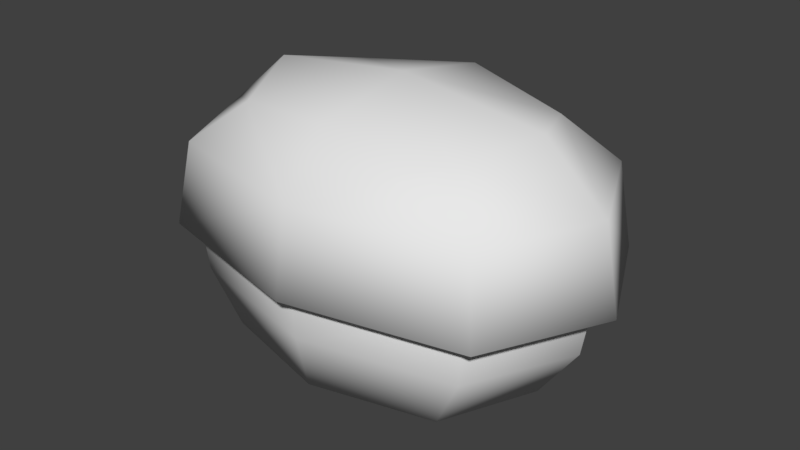 # Source: bush001.blend  (saved by Blender 2.78.0; exported with 4.5.12 LTS)
import bpy
from mathutils import Matrix  # noqa: F401  (used for matrix-valued properties, if any)

bpy.ops.wm.read_factory_settings(use_empty=True)
scene = bpy.context.scene
scene.name = 'Scene'

# ---- collections
col_collection_1 = bpy.data.collections.new('Collection 1'); scene.collection.children.link(col_collection_1)

# ---- materials (node trees are filled in below, after node groups)
mat_bush01 = bpy.data.materials.new('bush01')
mat_bush01.alpha_threshold = 0.0
mat_bush01.use_transparent_shadow = False
mat_bush01.roughness = 0.5

# ---- material node trees

# ---- world
world_world = bpy.data.worlds.new('World'); scene.world = world_world
world_world.color = (0.05088, 0.05088, 0.05088)
world_world.use_sun_shadow = False
world_world.sun_shadow_jitter_overblur = 0.0
world_world.cycles.sampling_method = 'MANUAL'

# ---- meshes
me_cube_002 = bpy.data.meshes.new('Cube.002')
me_cube_002.from_pydata([(-0.6763, 0.44, 0.01522), (0.006455, 0.4394, 0.5017), (0.6919, 0.4272, 0.01909), (-0.5043, 0.434, -0.3477), (0.5218, 0.4244, -0.3448), (0.5199, 0.4332, 0.382), (-0.5063, 0.4428, 0.3791), (0.01071, 0.6035, -0.4629), (-0.4948, 0.7043, -0.346), (0.01291, 0.8805, -0.3221), (0.5174, 0.6948, -0.3431), (0.6851, 0.6976, 0.0158), (0.4834, 0.8801, 0.01304), (0.5154, 0.7035, 0.3738), (0.7366, 0.4279, 0.0192), (0.00901, 0.7097, 0.4918), (0.0111, 0.8886, 0.3455), (-0.4968, 0.713, 0.3709), (0.006379, 0.4409, 0.5333), (-0.6645, 0.7102, 0.01198), (-0.4594, 0.8889, 0.01038), (-0.721, 0.4415, 0.01508), (0.01257, 0.9447, 0.01098), (-0.5378, 0.4351, -0.3715), (-0.3472, 0.838, -0.2433), (0.3717, 0.8312, -0.2413), (0.3703, 0.8374, 0.2679), (-0.3486, 0.8441, 0.2658), (0.5554, 0.4249, -0.3684), (0.5533, 0.4343, 0.4058), (-0.5399, 0.4445, 0.4027), (-0.627, 0.2924, 0.01715), (0.005172, 0.2919, 0.4675), (0.6398, 0.2806, 0.02072), (0.007605, 0.281, -0.4297), (0.005824, 0.1053, -0.3813), (0.4824, 0.278, -0.3162), (0.516, 0.1053, 0.02251), (0.4805, 0.2861, 0.3567), (0.003642, 0.115, 0.4235), (-0.4696, 0.295, 0.354), (-0.5065, 0.1149, 0.01962), (0.3659, 0.1102, 0.307), (-0.4678, 0.2868, -0.3189), (-0.358, 0.117, 0.3049), (0.3675, 0.1033, -0.2628), (-0.3564, 0.1101, -0.2648), (-0.5384, 0.6498, 0.01306), (0.008698, 0.6494, 0.4028), (0.5579, 0.6396, 0.01615), (0.0108, 0.64, -0.3736), (-0.3779, 0.1101, -0.2818), (-0.4779, 0.1146, 0.0197), (0.389, 0.1029, -0.2797), (0.003703, 0.1147, 0.4009), (-0.3795, 0.1174, 0.3218), (0.4873, 0.1056, 0.02243), (0.3874, 0.1102, 0.324), (0.005763, 0.1055, -0.3588), (-0.4005, 0.645, -0.2777), (0.4216, 0.6374, -0.2754), (0.42, 0.6444, 0.3069), (-0.4021, 0.6521, 0.3046), (-0.162, -0.005965, 0.0596), (-0.2184, 0.05784, 0.04043), (-0.1149, -0.005888, 0.08516), (-0.1726, 0.06997, 0.06542), (-0.1875, -0.002951, 0.1066), (-0.2436, 0.05603, 0.08762), (-0.1404, -0.002874, 0.1322), (-0.1978, 0.06815, 0.1126), (-0.2598, 0.1975, 0.02186), (-0.2127, 0.2024, 0.04697), (-0.2381, 0.2042, 0.09412), (-0.2851, 0.1994, 0.06901), (-0.121, 0.001746, 0.1186), (-0.06771, 0.06201, 0.08484), (-0.172, 0.003865, 0.1348), (-0.1174, 0.07605, 0.09921), (-0.1372, -0.0003995, 0.06763), (-0.08428, 0.05507, 0.03438), (-0.1883, 0.001719, 0.08377), (-0.1339, 0.0691, 0.04875), (-0.02463, 0.1989, 0.0535), (-0.0753, 0.2058, 0.06946), (-0.09177, 0.2025, 0.0186), (-0.0411, 0.1956, 0.002636), (0.2322, -0.008248, -0.1313), (0.2516, 0.05154, -0.1918), (0.2051, -0.005237, -0.08513), (0.2249, 0.06648, -0.1478), (0.1859, -0.008421, -0.1583), (0.2053, 0.04657, -0.2182), (0.1589, -0.005411, -0.1122), (0.1786, 0.0615, -0.1743), (0.2681, 0.1881, -0.2433), (0.2414, 0.1958, -0.1975), (0.1951, 0.1945, -0.2243), (0.2218, 0.1868, -0.2701), (0.1123, 0.003152, 0.1206), (0.1475, 0.06792, 0.1673), (0.09328, 0.001129, 0.07062), (0.13, 0.07792, 0.1177), (0.1624, 0.0009156, 0.1016), (0.1971, 0.06086, 0.1484), (0.1433, -0.001107, 0.05163), (0.1796, 0.07087, 0.09877), (0.1777, 0.2083, 0.1984), (0.1587, 0.211, 0.1484), (0.2086, 0.2076, 0.1293), (0.2276, 0.2049, 0.1793), (0.05463, 0.4281, -0.4881), (-0.03327, 0.4289, -0.4891), (0.04889, 0.4274, -0.4578), (-0.0385, 0.4283, -0.4562), (-0.6537, 0.4788, 0.01482), (0.006864, 0.4783, 0.4854), (0.67, 0.4665, 0.01855), (0.009407, 0.467, -0.452), (0.5055, 0.4637, -0.3335), (0.5036, 0.4723, 0.3696), (-0.4892, 0.4815, 0.3668), (-0.4873, 0.473, -0.3363)], [], [(0, 6, 30, 21), (1, 5, 29, 18), (2, 4, 28, 14), (7, 114, 112), (3, 0, 21, 23), (6, 1, 18, 30), (5, 2, 14, 29), (4, 113, 111, 28), (7, 112, 23, 8), (7, 8, 24, 9), (7, 9, 25, 10), (112, 114, 3, 23), (11, 14, 28, 10), (11, 10, 25, 12), (11, 12, 26, 13), (11, 13, 29, 14), (15, 18, 29, 13), (15, 13, 26, 16), (15, 16, 27, 17), (15, 17, 30, 18), (19, 21, 30, 17), (19, 17, 27, 20), (19, 20, 24, 8), (19, 8, 23, 21), (22, 16, 26, 12), (22, 12, 25, 9), (22, 9, 24, 20), (22, 20, 27, 16), (55, 41, 52, 44), (51, 35, 58, 46), (39, 55, 44, 54), (53, 37, 56, 45), (41, 51, 46, 52), (35, 53, 45, 58), (57, 39, 54, 42), (37, 57, 42, 56), (31, 41, 55, 40), (115, 121, 62, 47), (115, 47, 59, 122), (31, 43, 51, 41), (32, 39, 57, 38), (116, 120, 61, 48), (116, 48, 62, 121), (32, 40, 55, 39), (33, 37, 53, 36), (117, 119, 60, 49), (117, 49, 61, 120), (33, 38, 57, 37), (34, 35, 51, 43), (118, 122, 59, 50), (118, 50, 60, 119), (34, 36, 53, 35), (63, 64, 66, 65), (65, 66, 70, 69), (69, 70, 68, 67), (67, 68, 64, 63), (68, 70, 73, 74), (66, 64, 71, 72), (64, 68, 74, 71), (70, 66, 72, 73), (75, 76, 78, 77), (77, 78, 82, 81), (81, 82, 80, 79), (79, 80, 76, 75), (80, 82, 85, 86), (78, 76, 83, 84), (76, 80, 86, 83), (82, 78, 84, 85), (87, 88, 90, 89), (89, 90, 94, 93), (93, 94, 92, 91), (91, 92, 88, 87), (92, 94, 97, 98), (90, 88, 95, 96), (88, 92, 98, 95), (94, 90, 96, 97), (99, 100, 102, 101), (101, 102, 106, 105), (105, 106, 104, 103), (103, 104, 100, 99), (104, 106, 109, 110), (102, 100, 107, 108), (100, 104, 110, 107), (106, 102, 108, 109), (113, 7, 111), (111, 7, 10, 28), (34, 118, 119, 36), (34, 43, 122, 118), (33, 117, 120, 38), (33, 36, 119, 117), (32, 116, 121, 40), (32, 38, 120, 116), (31, 115, 122, 43), (31, 40, 121, 115)])
me_cube_002.polygons.foreach_set('use_smooth', [True] * 94)
_k = set([(0, 21), (1, 18), (2, 14), (3, 23), (4, 28), (5, 29), (6, 30), (14, 28), (14, 29), (18, 29), (18, 30), (21, 23), (21, 30), (23, 112), (28, 111), (111, 113), (112, 114)])
me_cube_002.attributes.new('sharp_edge', 'BOOLEAN', 'EDGE').data.foreach_set('value', [ (min(e.vertices), max(e.vertices)) in _k for e in me_cube_002.edges])
_uv = me_cube_002.uv_layers.new(name='UVMap')
_uv.uv.foreach_set('vector', [0.2005, 0.6501, 0.269, 0.4845, 0.282, 0.4948, 0.2178, 0.65, 0.4757, 0.4285, 0.6828, 0.4828, 0.6698, 0.4933, 0.4758, 0.4424, 0.7522, 0.6479, 0.6837, 0.8136, 0.6707, 0.8032, 0.7349, 0.648, 0.4752, 0.7841, 0.4578, 0.8645, 0.4619, 0.8517, 0.27, 0.8152, 0.2005, 0.6501, 0.2178, 0.65, 0.2829, 0.8048, 0.269, 0.4845, 0.4757, 0.4285, 0.4758, 0.4424, 0.282, 0.4948, 0.6828, 0.4828, 0.7522, 0.6479, 0.7349, 0.648, 0.6698, 0.4933, 0.6837, 0.8136, 0.4931, 0.8652, 0.4931, 0.8513, 0.6707, 0.8032, 0.4752, 0.7841, 0.4619, 0.8517, 0.2829, 0.8048, 0.3466, 0.7504, 0.4752, 0.7841, 0.3466, 0.7504, 0.3931, 0.7118, 0.4743, 0.7315, 0.4752, 0.7841, 0.4743, 0.7315, 0.5557, 0.7112, 0.6036, 0.7494, 0.4619, 0.8517, 0.4578, 0.8645, 0.27, 0.8152, 0.2829, 0.8048, 0.6461, 0.6465, 0.7349, 0.648, 0.6707, 0.8032, 0.6036, 0.7494, 0.6461, 0.6465, 0.6036, 0.7494, 0.5557, 0.7112, 0.5807, 0.6459, 0.6461, 0.6465, 0.5807, 0.6459, 0.5554, 0.5812, 0.603, 0.5439, 0.6461, 0.6465, 0.603, 0.5439, 0.6698, 0.4933, 0.7349, 0.648, 0.4744, 0.5102, 0.4758, 0.4424, 0.6698, 0.4933, 0.603, 0.5439, 0.4744, 0.5102, 0.603, 0.5439, 0.5554, 0.5812, 0.4738, 0.5611, 0.4744, 0.5102, 0.4738, 0.5611, 0.3927, 0.5818, 0.346, 0.545, 0.4744, 0.5102, 0.346, 0.545, 0.282, 0.4948, 0.4758, 0.4424, 0.3035, 0.6479, 0.2178, 0.65, 0.282, 0.4948, 0.346, 0.545, 0.3035, 0.6479, 0.346, 0.545, 0.3927, 0.5818, 0.3674, 0.6467, 0.3035, 0.6479, 0.3674, 0.6467, 0.3931, 0.7118, 0.3466, 0.7504, 0.3035, 0.6479, 0.3466, 0.7504, 0.2829, 0.8048, 0.2178, 0.65, 0.4738, 0.646, 0.4738, 0.5611, 0.5554, 0.5812, 0.5807, 0.6459, 0.4738, 0.646, 0.5807, 0.6459, 0.5557, 0.7112, 0.4743, 0.7315, 0.4738, 0.646, 0.4743, 0.7315, 0.3931, 0.7118, 0.3674, 0.6467, 0.4738, 0.646, 0.3674, 0.6467, 0.3927, 0.5818, 0.4738, 0.5611, 0.3603, 0.2006, 0.4206, 0.1766, 0.4219, 0.1841, 0.3599, 0.2076, 0.4853, 0.1806, 0.5974, 0.2178, 0.5961, 0.2224, 0.4879, 0.1869, 0.2638, 0.2737, 0.3603, 0.2006, 0.3599, 0.2076, 0.2669, 0.2777, 0.7133, 0.2449, 0.7725, 0.28, 0.7662, 0.2855, 0.7076, 0.249, 0.4206, 0.1766, 0.4853, 0.1806, 0.4879, 0.1869, 0.4219, 0.1841, 0.5974, 0.2178, 0.7133, 0.2449, 0.7076, 0.249, 0.5961, 0.2224, 0.1587, 0.3573, 0.2638, 0.2737, 0.2669, 0.2777, 0.1676, 0.3575, 0.7725, 0.28, 0.8052, 0.3539, 0.7978, 0.3575, 0.7662, 0.2855, 0.4122, 0.1255, 0.4206, 0.1766, 0.3603, 0.2006, 0.3496, 0.1483, 0.4053, 0.08309, 0.3334, 0.09963, 0.2978, 0.0446, 0.3939, 0.01287, 0.4053, 0.08309, 0.3939, 0.01287, 0.4952, 0.01346, 0.4787, 0.07696, 0.4122, 0.1255, 0.4786, 0.128, 0.4853, 0.1806, 0.4206, 0.1766, 0.2285, 0.2239, 0.2638, 0.2737, 0.1587, 0.3573, 0.09327, 0.323, 0.1945, 0.171, 0.04805, 0.2703, 0.03466, 0.1989, 0.1627, 0.1169, 0.1945, 0.171, 0.1627, 0.1169, 0.2978, 0.0446, 0.3334, 0.09963, 0.2285, 0.2239, 0.3496, 0.1483, 0.3603, 0.2006, 0.2638, 0.2737, 0.8115, 0.2377, 0.7725, 0.28, 0.7133, 0.2449, 0.748, 0.2029, 0.8401, 0.1986, 0.7742, 0.1572, 0.7897, 0.0936, 0.8774, 0.1382, 0.8401, 0.1986, 0.8774, 0.1382, 0.9653, 0.1888, 0.9208, 0.2557, 0.8115, 0.2377, 0.8685, 0.3085, 0.8052, 0.3539, 0.7725, 0.28, 0.6137, 0.1602, 0.5974, 0.2178, 0.4853, 0.1806, 0.4786, 0.128, 0.6298, 0.1018, 0.4787, 0.07696, 0.4952, 0.01346, 0.6459, 0.0421, 0.6298, 0.1018, 0.6459, 0.0421, 0.7897, 0.0936, 0.7742, 0.1572, 0.6137, 0.1602, 0.748, 0.2029, 0.7133, 0.2449, 0.5974, 0.2178, 0.8631, 0.7759, 0.8631, 0.8412, 0.8247, 0.8412, 0.8247, 0.7759, 0.8247, 0.7759, 0.8247, 0.8412, 0.7858, 0.8412, 0.7858, 0.7759, 0.9364, 0.7759, 0.9364, 0.8412, 0.9, 0.8412, 0.9, 0.7759, 0.9, 0.7759, 0.9, 0.8412, 0.8631, 0.8412, 0.8631, 0.7759, 0.9, 0.8412, 0.9364, 0.8412, 0.9364, 0.945, 0.9, 0.945, 0.8247, 0.8412, 0.8631, 0.8412, 0.8631, 0.945, 0.8247, 0.945, 0.8631, 0.8412, 0.9, 0.8412, 0.9, 0.945, 0.8631, 0.945, 0.7858, 0.8412, 0.8247, 0.8412, 0.8247, 0.945, 0.7858, 0.945, 0.1298, 0.7653, 0.1298, 0.8306, 0.09134, 0.8306, 0.09134, 0.7653, 0.09134, 0.7653, 0.09134, 0.8306, 0.05251, 0.8306, 0.05251, 0.7653, 0.2031, 0.7653, 0.2031, 0.8306, 0.1667, 0.8306, 0.1667, 0.7653, 0.1667, 0.7653, 0.1667, 0.8306, 0.1298, 0.8306, 0.1298, 0.7653, 0.1667, 0.8306, 0.2031, 0.8306, 0.2031, 0.9344, 0.1667, 0.9344, 0.09134, 0.8306, 0.1298, 0.8306, 0.1298, 0.9344, 0.09134, 0.9344, 0.1298, 0.8306, 0.1667, 0.8306, 0.1667, 0.9344, 0.1298, 0.9344, 0.05251, 0.8306, 0.09134, 0.8306, 0.09134, 0.9344, 0.05251, 0.9344, 0.1169, 0.4116, 0.1169, 0.4769, 0.07843, 0.4769, 0.07843, 0.4116, 0.07843, 0.4116, 0.07843, 0.4769, 0.0396, 0.4769, 0.0396, 0.4116, 0.1902, 0.4116, 0.1902, 0.4769, 0.1538, 0.4769, 0.1538, 0.4116, 0.1538, 0.4116, 0.1538, 0.4769, 0.1169, 0.4769, 0.1169, 0.4116, 0.1538, 0.4769, 0.1902, 0.4769, 0.1902, 0.5806, 0.1538, 0.5806, 0.07843, 0.4769, 0.1169, 0.4769, 0.1169, 0.5806, 0.07843, 0.5806, 0.1169, 0.4769, 0.1538, 0.4769, 0.1538, 0.5806, 0.1169, 0.5806, 0.0396, 0.4769, 0.07843, 0.4769, 0.07843, 0.5806, 0.0396, 0.5806, 0.8843, 0.4023, 0.8843, 0.4676, 0.8459, 0.4676, 0.8459, 0.4023, 0.8459, 0.4023, 0.8459, 0.4676, 0.807, 0.4676, 0.807, 0.4023, 0.9576, 0.4023, 0.9576, 0.4676, 0.9212, 0.4676, 0.9212, 0.4023, 0.9212, 0.4023, 0.9212, 0.4676, 0.8843, 0.4676, 0.8843, 0.4023, 0.9212, 0.4676, 0.9576, 0.4676, 0.9576, 0.5713, 0.9212, 0.5713, 0.8459, 0.4676, 0.8843, 0.4676, 0.8843, 0.5713, 0.8459, 0.5713, 0.8843, 0.4676, 0.9212, 0.4676, 0.9212, 0.5713, 0.8843, 0.5713, 0.807, 0.4676, 0.8459, 0.4676, 0.8459, 0.5713, 0.807, 0.5713, 0.4931, 0.8652, 0.4752, 0.7841, 0.4931, 0.8513, 0.4931, 0.8513, 0.4752, 0.7841, 0.6036, 0.7494, 0.6707, 0.8032, 0.6137, 0.1602, 0.6298, 0.1018, 0.7742, 0.1572, 0.748, 0.2029, 0.6137, 0.1602, 0.4786, 0.128, 0.4787, 0.07696, 0.6298, 0.1018, 0.8115, 0.2377, 0.8401, 0.1986, 0.9208, 0.2557, 0.8685, 0.3085, 0.8115, 0.2377, 0.748, 0.2029, 0.7742, 0.1572, 0.8401, 0.1986, 0.2285, 0.2239, 0.1945, 0.171, 0.3334, 0.09963, 0.3496, 0.1483, 0.2285, 0.2239, 0.09327, 0.323, 0.04805, 0.2703, 0.1945, 0.171, 0.4122, 0.1255, 0.4053, 0.08309, 0.4787, 0.07696, 0.4786, 0.128, 0.4122, 0.1255, 0.3496, 0.1483, 0.3334, 0.09963, 0.4053, 0.08309])
me_cube_002.materials.append(mat_bush01)
me_cube_002.use_remesh_preserve_volume = False
me_cube_002.use_remesh_preserve_attributes = False
me_cube_002.use_mirror_vertex_groups = False
me_cube_002.update()
me_cube_002.normals_split_custom_set([tuple(v) for v in zip(*[iter([-0.03424, -0.9991, 0.02369, -0.03424, -0.9991, 0.02369, -0.03424, -0.9991, 0.02369, -0.03424, -0.9991, 0.02369, -0.0012, -0.9989, 0.04714, -0.0012, -0.9989, 0.04714, -0.0012, -0.9989, 0.04714, -0.0012, -0.9989, 0.04714, 0.01548, -0.9999, 0.0004675, 0.01548, -0.9999, 0.0004675, 0.01548, -0.9999, 0.0004675, 0.01548, -0.9999, 0.0004675, 0.007383, 0.3303, -0.9438, 0.5039, -0.8615, 0.06286, 0.4583, -0.58, -0.6735, -0.03417, -0.9994, 0.0003268, -0.03417, -0.9994, 0.0003268, -0.03417, -0.9994, 0.0003268, -0.03417, -0.9994, 0.0003268, -0.01775, -0.9987, 0.0471, -0.01775, -0.9987, 0.0471, -0.01775, -0.9987, 0.0471, -0.01775, -0.9987, 0.0471, 0.01541, -0.9996, 0.02383, 0.01541, -0.9996, 0.02383, 0.01541, -0.9996, 0.02383, 0.01541, -0.9996, 0.02383, -0.00101, -0.9997, -0.02294, -0.00101, -0.9997, -0.02294, -0.00101, -0.9997, -0.02294, -0.00101, -0.9997, -0.02294, 0.007383, 0.3303, -0.9438, 0.4583, -0.58, -0.6735, -0.5387, -0.5416, -0.6453, -0.5446, 0.4438, -0.7117, 0.007383, 0.3303, -0.9438, -0.5446, 0.4438, -0.7117, -0.2898, 0.8124, -0.506, 0.009226, 0.8092, -0.5875, 0.007383, 0.3303, -0.9438, 0.009226, 0.8092, -0.5875, 0.3078, 0.8068, -0.5043, 0.5568, 0.4335, -0.7086, -0.01756, -0.9996, -0.02299, -0.01756, -0.9996, -0.02299, -0.01756, -0.9996, -0.02299, -0.01756, -0.9996, -0.02299, 0.8767, 0.481, -0.003448, 0.8372, -0.5468, 0.008845, 0.5321, -0.5517, -0.6423, 0.5568, 0.4335, -0.7086, 0.8767, 0.481, -0.003448, 0.5568, 0.4335, -0.7086, 0.3078, 0.8068, -0.5043, 0.4418, 0.8971, -0.009667, 0.8767, 0.481, -0.003448, 0.4418, 0.8971, -0.009667, 0.3155, 0.8416, 0.4383, 0.5664, 0.4518, 0.6892, 0.8767, 0.481, -0.003448, 0.5664, 0.4518, 0.6892, 0.53, -0.5422, 0.652, 0.8372, -0.5468, 0.008845, 0.001399, 0.4233, 0.906, -0.007709, -0.5834, 0.8122, 0.53, -0.5422, 0.652, 0.5664, 0.4518, 0.6892, 0.001399, 0.4233, 0.906, 0.5664, 0.4518, 0.6892, 0.3155, 0.8416, 0.4383, 0.006656, 0.864, 0.5035, 0.001399, 0.4233, 0.906, 0.006656, 0.864, 0.5035, -0.3022, 0.8474, 0.4365, -0.5618, 0.4623, 0.6861, 0.001399, 0.4233, 0.906, -0.5618, 0.4623, 0.6861, -0.5437, -0.5322, 0.649, -0.007709, -0.5834, 0.8122, -0.8676, 0.4973, -0.008376, -0.8473, -0.5311, 0.004113, -0.5437, -0.5322, 0.649, -0.5618, 0.4623, 0.6861, -0.8676, 0.4973, -0.008376, -0.5618, 0.4623, 0.6861, -0.3022, 0.8474, 0.4365, -0.4249, 0.9052, -0.01212, -0.8676, 0.4973, -0.008376, -0.4249, 0.9052, -0.01212, -0.2898, 0.8124, -0.506, -0.5446, 0.4438, -0.7117, -0.8676, 0.4973, -0.008376, -0.5446, 0.4438, -0.7117, -0.5387, -0.5416, -0.6453, -0.8473, -0.5311, 0.004113, 0.009384, 0.9999, -0.01209, 0.006656, 0.864, 0.5035, 0.3155, 0.8416, 0.4383, 0.4418, 0.8971, -0.009667, 0.009384, 0.9999, -0.01209, 0.4418, 0.8971, -0.009667, 0.3078, 0.8068, -0.5043, 0.009226, 0.8092, -0.5875, 0.009384, 0.9999, -0.01209, 0.009226, 0.8092, -0.5875, -0.2898, 0.8124, -0.506, -0.4249, 0.9052, -0.01212, 0.009384, 0.9999, -0.01209, -0.4249, 0.9052, -0.01212, -0.3022, 0.8474, 0.4365, 0.006656, 0.864, 0.5035, -0.3724, -0.7635, 0.5276, -0.5674, -0.8234, 0.008435, -0.009385, -0.9999, 0.01209, -0.009384, -0.9999, 0.01209, -0.3696, -0.7761, -0.511, -0.005318, -0.7637, -0.6455, -0.009384, -0.9999, 0.01209, -0.009384, -0.9999, 0.01209, -0.008869, -0.7479, 0.6638, -0.3724, -0.7635, 0.5276, -0.009384, -0.9999, 0.01209, -0.009384, -0.9999, 0.01209, 0.3579, -0.7829, -0.5089, 0.5518, -0.8339, 0.0116, -0.009385, -0.9999, 0.01209, -0.009385, -0.9999, 0.01209, -0.5674, -0.8234, 0.008435, -0.3696, -0.7761, -0.511, -0.009384, -0.9999, 0.01209, -0.009385, -0.9999, 0.01209, -0.005318, -0.7637, -0.6455, 0.3579, -0.7829, -0.5089, -0.009385, -0.9999, 0.01209, -0.009384, -0.9999, 0.01209, 0.3551, -0.7703, 0.5297, -0.008869, -0.7479, 0.6638, -0.009384, -0.9999, 0.01209, -0.009384, -0.9999, 0.01209, 0.5518, -0.8339, 0.0116, 0.3551, -0.7703, 0.5297, -0.009384, -0.9999, 0.01209, -0.009385, -0.9999, 0.01209, -0.9443, -0.3292, 0.001426, -0.5674, -0.8234, 0.008435, -0.3724, -0.7635, 0.5276, -0.6256, -0.2698, 0.732, -0.9786, 0.2058, -0.005146, -0.6346, 0.1973, 0.7472, -0.5094, 0.5124, 0.6914, -0.8291, 0.5591, -0.00902, -0.9786, 0.2058, -0.005146, -0.8291, 0.5591, -0.00902, -0.5056, 0.4955, -0.7063, -0.6305, 0.1791, -0.7552, -0.9443, -0.3292, 0.001426, -0.6217, -0.2875, -0.7286, -0.3696, -0.7761, -0.511, -0.5674, -0.8234, 0.008435, -0.004472, -0.1811, 0.9835, -0.008869, -0.7479, 0.6638, 0.3551, -0.7703, 0.5297, 0.6163, -0.2814, 0.7355, -0.001193, 0.1702, 0.9854, 0.6339, 0.1854, 0.7508, 0.515, 0.5028, 0.6943, 0.001522, 0.4348, 0.9005, -0.001193, 0.1702, 0.9854, 0.001522, 0.4348, 0.9005, -0.5094, 0.5124, 0.6914, -0.6346, 0.1973, 0.7472, -0.004472, -0.1811, 0.9835, -0.6256, -0.2698, 0.732, -0.3724, -0.7635, 0.5276, -0.008869, -0.7479, 0.6638, 0.9379, -0.3468, 0.006744, 0.5518, -0.8339, 0.0116, 0.3579, -0.7829, -0.5089, 0.6203, -0.2991, -0.7251, 0.9823, 0.1874, 0.0003938, 0.638, 0.1672, -0.7517, 0.5188, 0.4859, -0.7034, 0.8394, 0.5435, -0.004306, 0.9823, 0.1874, 0.0003938, 0.8394, 0.5435, -0.004306, 0.515, 0.5028, 0.6943, 0.6339, 0.1854, 0.7508, 0.9379, -0.3468, 0.006744, 0.6163, -0.2814, 0.7355, 0.3551, -0.7703, 0.5297, 0.5518, -0.8339, 0.0116, 0.00085, -0.2048, -0.9788, -0.005318, -0.7637, -0.6455, -0.3696, -0.7761, -0.511, -0.6217, -0.2875, -0.7286, 0.004163, 0.1463, -0.9892, -0.6305, 0.1791, -0.7552, -0.5056, 0.4955, -0.7063, 0.006434, 0.4129, -0.9108, 0.004163, 0.1463, -0.9892, 0.006434, 0.4129, -0.9108, 0.5188, 0.4859, -0.7034, 0.638, 0.1672, -0.7517, 0.00085, -0.2048, -0.9788, 0.6203, -0.2991, -0.7251, 0.3579, -0.7829, -0.5089, -0.005318, -0.7637, -0.6455, 0.06067, -0.2597, -0.9638, -0.2734, -0.3548, -0.894, 0.8485, 0.3814, -0.3668, 0.7962, 0.5831, -0.1615, 0.7962, 0.5831, -0.1615, 0.8485, 0.3814, -0.3668, 0.152, 0.2456, 0.9574, 0.4167, 0.5185, 0.7467, 0.4167, 0.5185, 0.7467, 0.152, 0.2456, 0.9574, -0.8649, -0.4136, 0.2845, -0.7174, -0.5014, 0.4836, -0.7174, -0.5014, 0.4836, -0.8649, -0.4136, 0.2845, -0.2734, -0.3548, -0.894, 0.06067, -0.2597, -0.9638, -0.8649, -0.4136, 0.2845, 0.152, 0.2456, 0.9574, 0.1811, 0.1863, 0.9657, -0.9376, -0.2407, 0.2509, 0.8485, 0.3814, -0.3668, -0.2734, -0.3548, -0.894, -0.3464, -0.2217, -0.9115, 0.9081, 0.2244, -0.3536, -0.2734, -0.3548, -0.894, -0.8649, -0.4136, 0.2845, -0.9376, -0.2407, 0.2509, -0.3464, -0.2217, -0.9115, 0.152, 0.2456, 0.9574, 0.8485, 0.3814, -0.3668, 0.9081, 0.2244, -0.3536, 0.1811, 0.1863, 0.9657, 0.6516, -0.1895, 0.7345, 0.8319, -0.3154, 0.4566, -0.32, 0.4711, 0.822, -0.4305, 0.6539, 0.6222, -0.4305, 0.6539, 0.6222, -0.32, 0.4711, 0.822, -0.7943, 0.1928, -0.5761, -0.8236, 0.4992, -0.2692, -0.8236, 0.4992, -0.2692, -0.7943, 0.1928, -0.5761, 0.3905, -0.499, -0.7737, 0.1441, -0.5878, -0.7961, 0.1441, -0.5878, -0.7961, 0.3905, -0.499, -0.7737, 0.8319, -0.3154, 0.4566, 0.6516, -0.1895, 0.7345, 0.3905, -0.499, -0.7737, -0.7943, 0.1928, -0.5761, -0.8208, 0.1357, -0.5549, 0.4663, -0.3305, -0.8205, -0.32, 0.4711, 0.822, 0.8319, -0.3154, 0.4566, 0.8959, -0.1876, 0.4026, -0.372, 0.3188, 0.8718, 0.8319, -0.3154, 0.4566, 0.3905, -0.499, -0.7737, 0.4663, -0.3305, -0.8205, 0.8959, -0.1876, 0.4026, -0.7943, 0.1928, -0.5761, -0.32, 0.4711, 0.822, -0.372, 0.3188, 0.8718, -0.8208, 0.1357, -0.5549, 0.9673, -0.229, 0.1091, 0.9104, -0.3513, -0.2186, 0.3307, 0.4546, 0.827, 0.1224, 0.6463, 0.7532, 0.1224, 0.6463, 0.7532, 0.3307, 0.4546, 0.827, -0.9673, 0.2314, 0.1042, -0.7715, 0.5292, 0.3531, -0.7715, 0.5292, 0.3531, -0.9673, 0.2314, 0.1042, -0.2472, -0.4859, -0.8384, -0.4487, -0.5673, -0.6905, -0.4487, -0.5673, -0.6905, -0.2472, -0.4859, -0.8384, 0.9104, -0.3513, -0.2186, 0.9673, -0.229, 0.1091, -0.2472, -0.4859, -0.8384, -0.9673, 0.2314, 0.1042, -0.975, 0.1744, 0.1374, -0.2155, -0.3182, -0.9232, 0.3307, 0.4546, 0.827, 0.9104, -0.3513, -0.2186, 0.927, -0.2237, -0.3011, 0.3193, 0.3024, 0.8981, 0.9104, -0.3513, -0.2186, -0.2472, -0.4859, -0.8384, -0.2155, -0.3182, -0.9232, 0.927, -0.2237, -0.3011, -0.9673, 0.2314, 0.1042, 0.3307, 0.4546, 0.827, 0.3193, 0.3024, 0.8981, -0.975, 0.1744, 0.1374, -0.6911, -0.1566, 0.7056, -0.4002, -0.2626, 0.878, -0.8508, 0.4281, -0.3047, -0.6624, 0.6065, -0.4397, -0.6624, 0.6065, -0.4397, -0.8508, 0.4281, -0.3047, 0.5248, 0.1458, -0.8387, 0.2089, 0.4425, -0.8721, 0.2089, 0.4425, -0.8721, 0.5248, 0.1458, -0.8387, 0.8073, -0.4517, 0.3797, 0.818, -0.5581, 0.1396, 0.818, -0.5581, 0.1396, 0.8073, -0.4517, 0.3797, -0.4002, -0.2626, 0.878, -0.6911, -0.1566, 0.7056, 0.8073, -0.4517, 0.3797, 0.5248, 0.1458, -0.8387, 0.5036, 0.08639, -0.8596, 0.8541, -0.2771, 0.4402, -0.8508, 0.4281, -0.3047, -0.4002, -0.2626, 0.878, -0.346, -0.1293, 0.9293, -0.8995, 0.2713, -0.3424, -0.4002, -0.2626, 0.878, 0.8073, -0.4517, 0.3797, 0.8541, -0.2771, 0.4402, -0.346, -0.1293, 0.9293, 0.5248, 0.1458, -0.8387, -0.8508, 0.4281, -0.3047, -0.8995, 0.2713, -0.3424, 0.5036, 0.08639, -0.8596, -0.6038, -0.7861, -0.1322, 0.007383, 0.3303, -0.9438, -0.3558, -0.5715, -0.7394, -0.3558, -0.5715, -0.7394, 0.007383, 0.3303, -0.9438, 0.5568, 0.4335, -0.7086, 0.5321, -0.5517, -0.6423, 0.00085, -0.2048, -0.9788, 0.004163, 0.1463, -0.9892, 0.638, 0.1672, -0.7517, 0.6203, -0.2991, -0.7251, 0.00085, -0.2048, -0.9788, -0.6217, -0.2875, -0.7286, -0.6305, 0.1791, -0.7552, 0.004163, 0.1463, -0.9892, 0.9379, -0.3468, 0.006744, 0.9823, 0.1874, 0.0003938, 0.6339, 0.1854, 0.7508, 0.6163, -0.2814, 0.7355, 0.9379, -0.3468, 0.006744, 0.6203, -0.2991, -0.7251, 0.638, 0.1672, -0.7517, 0.9823, 0.1874, 0.0003938, -0.004472, -0.1811, 0.9835, -0.001193, 0.1702, 0.9854, -0.6346, 0.1973, 0.7472, -0.6256, -0.2698, 0.732, -0.004472, -0.1811, 0.9835, 0.6163, -0.2814, 0.7355, 0.6339, 0.1854, 0.7508, -0.001193, 0.1702, 0.9854, -0.9443, -0.3292, 0.001426, -0.9786, 0.2058, -0.005146, -0.6305, 0.1791, -0.7552, -0.6217, -0.2875, -0.7286, -0.9443, -0.3292, 0.001426, -0.6256, -0.2698, 0.732, -0.6346, 0.1973, 0.7472, -0.9786, 0.2058, -0.005146])] * 3)])

# ---- objects
ob_bush01 = bpy.data.objects.new('bush01', me_cube_002)

# ---- transforms, parenting, visibility, modifiers, constraints
ob_bush01.location = (0.0, 0.0, 0.0)
ob_bush01.rotation_euler = (1.571, 0.0, -1.51e-07)
ob_bush01.color = (0.8, 0.8, 0.8, 1.0)
ob_bush01.lineart.crease_threshold = 0.0

# ---- collection membership
col_collection_1.objects.link(ob_bush01)

# ---- scene / render settings (as saved in the file)
scene.frame_start = 1; scene.frame_end = 250; scene.frame_set(1)
scene.render.engine = 'BLENDER_EEVEE_NEXT'
scene.render.resolution_percentage = 50
scene.render.dither_intensity = 0.0
scene.cycles.use_denoising = False
scene.cycles.samples = 128
scene.cycles.sampling_pattern = 'TABULATED_SOBOL'
scene.cycles.light_sampling_threshold = 0.0
scene.cycles.use_adaptive_sampling = False
scene.cycles.use_light_tree = False
scene.cycles.blur_glossy = 0.0
scene.cycles.sample_clamp_indirect = 0.0
scene.view_settings.view_transform = 'Standard'
bpy.context.view_layer.update()

# ---- added for rendering (the .blend has no active camera and no usable light): camera, sun
cam_auto = bpy.data.cameras.new('AutoCamera')
cam_auto.lens = 50.0
cam_auto.sensor_width = 36.0
cam_auto.clip_end = 1000.0
ob_auto_camera = bpy.data.objects.new('AutoCamera', cam_auto)
scene.collection.objects.link(ob_auto_camera)
ob_auto_camera.location = (1.87628, -2.26429, 1.96295)
ob_auto_camera.rotation_euler = (1.09748, -7.21219e-08, 0.694738)
scene.camera = ob_auto_camera
light_auto_sun = bpy.data.lights.new('AutoSun', 'SUN')
light_auto_sun.energy = 3.0
light_auto_sun.angle = 0.0523599
ob_auto_sun = bpy.data.objects.new('AutoSun', light_auto_sun)
scene.collection.objects.link(ob_auto_sun)
ob_auto_sun.rotation_euler = (0.872665, 0.174533, 0.523599)
bpy.context.view_layer.update()
